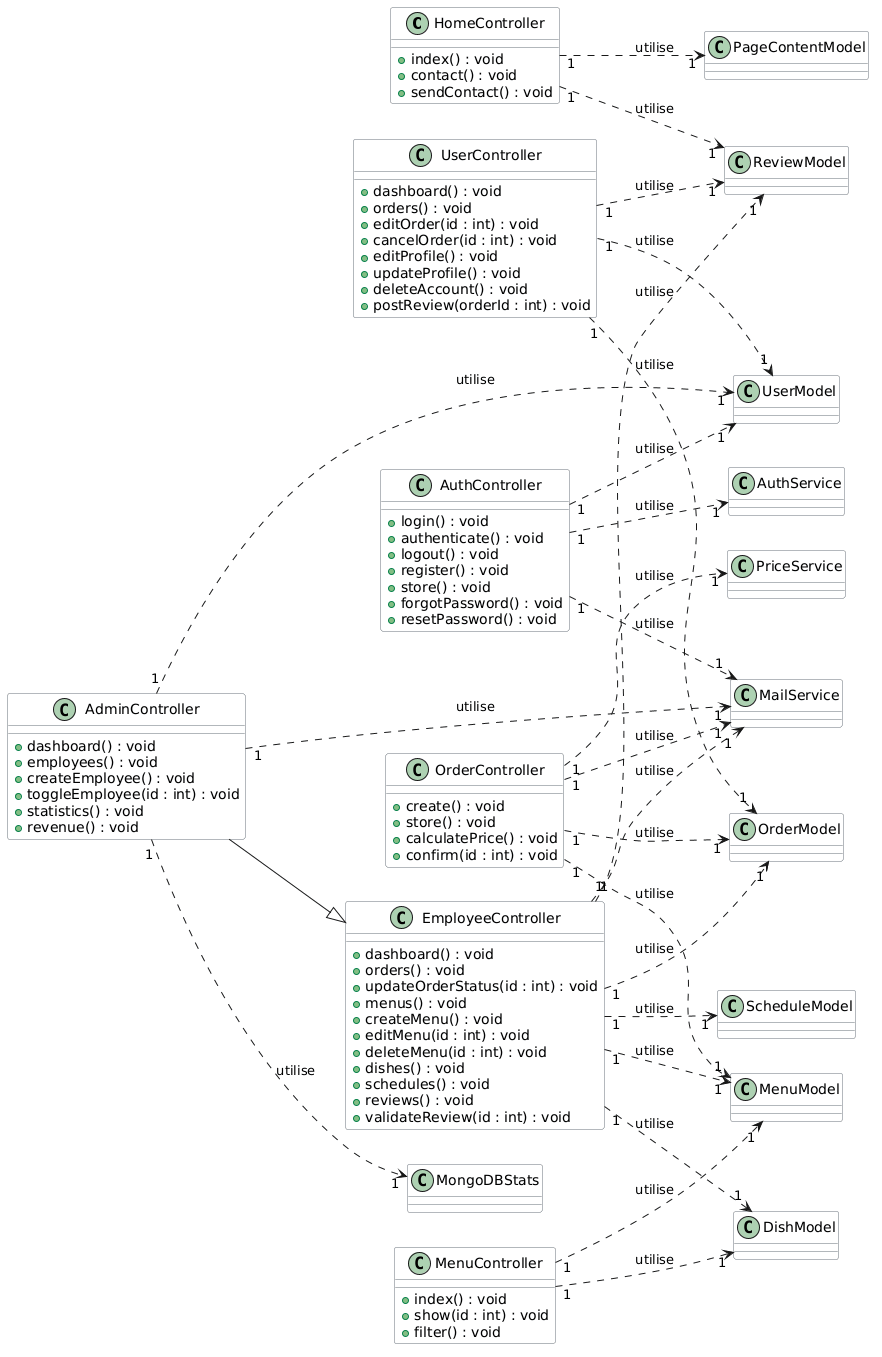

The diagram above was rendered by PlantUML. Its source (embedded in the PNG):
@startuml
skinparam classBackgroundColor #F8F9FA
skinparam classBorderColor #6C757D
left to right direction

class HomeController {
    + index() : void
    + contact() : void
    + sendContact() : void
}

class AuthController {
    + login() : void
    + authenticate() : void
    + logout() : void
    + register() : void
    + store() : void
    + forgotPassword() : void
    + resetPassword() : void
}

class MenuController {
    + index() : void
    + show(id : int) : void
    + filter() : void
}

class OrderController {
    + create() : void
    + store() : void
    + calculatePrice() : void
    + confirm(id : int) : void
}

class UserController {
    + dashboard() : void
    + orders() : void
    + editOrder(id : int) : void
    + cancelOrder(id : int) : void
    + editProfile() : void
    + updateProfile() : void
    + deleteAccount() : void
    + postReview(orderId : int) : void
}

class EmployeeController {
    + dashboard() : void
    + orders() : void
    + updateOrderStatus(id : int) : void
    + menus() : void
    + createMenu() : void
    + editMenu(id : int) : void
    + deleteMenu(id : int) : void
    + dishes() : void
    + schedules() : void
    + reviews() : void
    + validateReview(id : int) : void
}

class AdminController {
    + dashboard() : void
    + employees() : void
    + createEmployee() : void
    + toggleEmployee(id : int) : void
    + statistics() : void
    + revenue() : void
}

class UserModel {}
class MenuModel {}
class DishModel {}
class OrderModel {}
class ReviewModel {}
class ScheduleModel {}
class PageContentModel {}
class MongoDBStats {}
class PriceService {}
class MailService {}
class AuthService {}

' Héritage (pas de cardinalité sur l'héritage)
AdminController --|> EmployeeController

' HomeController
HomeController "1" ..> "1" PageContentModel : utilise
HomeController "1" ..> "1" ReviewModel : utilise

' AuthController
AuthController "1" ..> "1" UserModel : utilise
AuthController "1" ..> "1" AuthService : utilise
AuthController "1" ..> "1" MailService : utilise

' MenuController
MenuController "1" ..> "1" MenuModel : utilise
MenuController "1" ..> "1" DishModel : utilise

' OrderController
OrderController "1" ..> "1" OrderModel : utilise
OrderController "1" ..> "1" MenuModel : utilise
OrderController "1" ..> "1" PriceService : utilise
OrderController "1" ..> "1" MailService : utilise

' UserController
UserController "1" ..> "1" OrderModel : utilise
UserController "1" ..> "1" UserModel : utilise
UserController "1" ..> "1" ReviewModel : utilise

' EmployeeController
EmployeeController "1" ..> "1" OrderModel : utilise
EmployeeController "1" ..> "1" MenuModel : utilise
EmployeeController "1" ..> "1" DishModel : utilise
EmployeeController "1" ..> "1" ScheduleModel : utilise
EmployeeController "1" ..> "1" ReviewModel : utilise
EmployeeController "1" ..> "1" MailService : utilise

' AdminController
AdminController "1" ..> "1" UserModel : utilise
AdminController "1" ..> "1" MailService : utilise
AdminController "1" ..> "1" MongoDBStats : utilise
@enduml